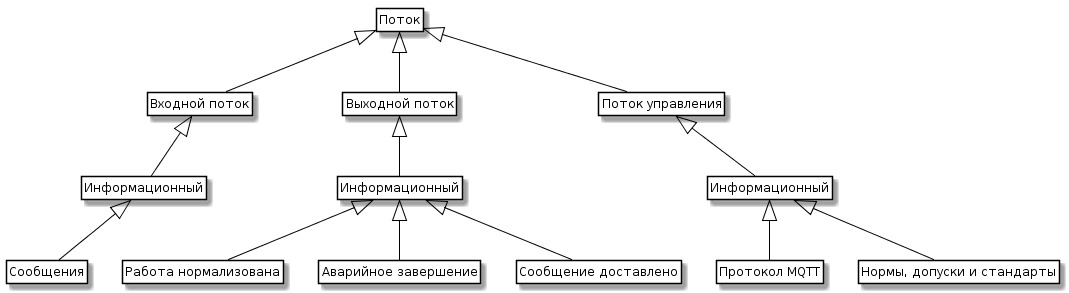

The diagram above was rendered by PlantUML. Its source (embedded in the PNG):
@startuml
skinparam class {
	BackgroundColor White
	ArrowColor Black
	BorderColor Black
}
class Entity as "Поток"

class Input as "Входной поток"
class Output as "Выходной поток"
class Control as "Поток управления"

class InInfo as "Информационный"
class OutInfo as "Информационный"
class ControlInfo as "Информационный"

class Messages as "Сообщения"

class Mqtt as "Протокол MQTT"
class Norm as "Нормы, допуски и стандарты"

class NormalWork as "Работа нормализована"
class Terminate as "Аварийное завершение"
class MessageDelivered as "Сообщение доставлено"

Entity <|-- Input 
Entity <|-- Output 
Entity <|-- Control 
Input <|-- InInfo  
InInfo <|-- Messages
Output <|-- OutInfo
Control <|-- ControlInfo
OutInfo<|-- NormalWork 
OutInfo<|-- Terminate 
OutInfo<|-- MessageDelivered
ControlInfo<|-- Mqtt 
ControlInfo<|-- Norm 



hide members
hide circle
hide methods
@enduml